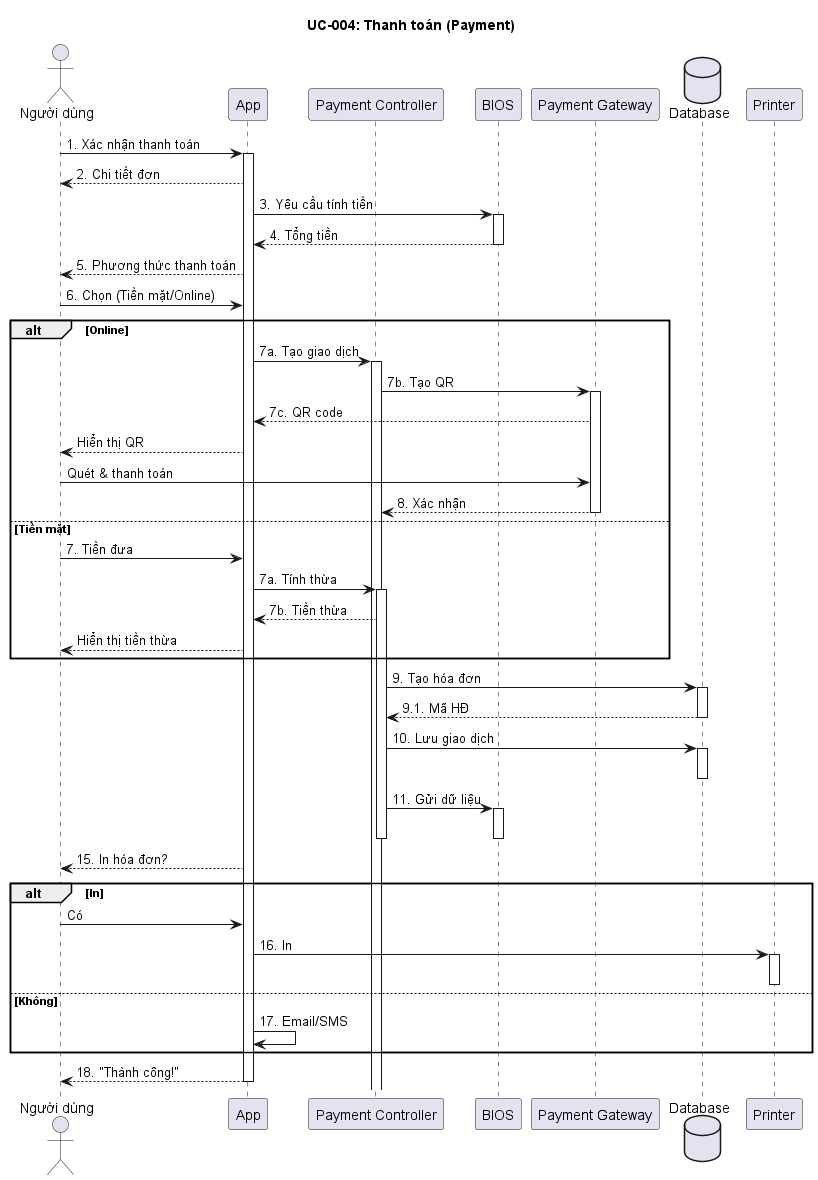

The diagram above was rendered by PlantUML. Its source (embedded in the PNG):
@startuml
title UC-004: Thanh toán (Payment)

actor "Người dùng" as User
participant "App" as App
participant "Payment Controller" as Pay
participant "BIOS" as BIOS
participant "Payment Gateway" as Gateway
database "Database" as DB
participant "Printer" as Printer

User -> App: 1. Xác nhận thanh toán
activate App
App --> User: 2. Chi tiết đơn

App -> BIOS: 3. Yêu cầu tính tiền
activate BIOS
BIOS --> App: 4. Tổng tiền
deactivate BIOS

App --> User: 5. Phương thức thanh toán

User -> App: 6. Chọn (Tiền mặt/Online)

alt Online
    App -> Pay: 7a. Tạo giao dịch
    activate Pay
    Pay -> Gateway: 7b. Tạo QR
    activate Gateway
    Gateway --> App: 7c. QR code
    App --> User: Hiển thị QR
    User -> Gateway: Quét & thanh toán
    Gateway --> Pay: 8. Xác nhận
    deactivate Gateway
else Tiền mặt
    User -> App: 7. Tiền đưa
    App -> Pay: 7a. Tính thừa
    activate Pay
    Pay --> App: 7b. Tiền thừa
    App --> User: Hiển thị tiền thừa
end

Pay -> DB: 9. Tạo hóa đơn
activate DB
DB --> Pay: 9.1. Mã HĐ
deactivate DB

Pay -> DB: 10. Lưu giao dịch
activate DB
deactivate DB

Pay -> BIOS: 11. Gửi dữ liệu
activate BIOS
deactivate BIOS
deactivate Pay

App --> User: 15. In hóa đơn?

alt In
    User -> App: Có
    App -> Printer: 16. In
    activate Printer
    deactivate Printer
else Không
    App -> App: 17. Email/SMS
end

App --> User: 18. "Thành công!"
deactivate App

@enduml